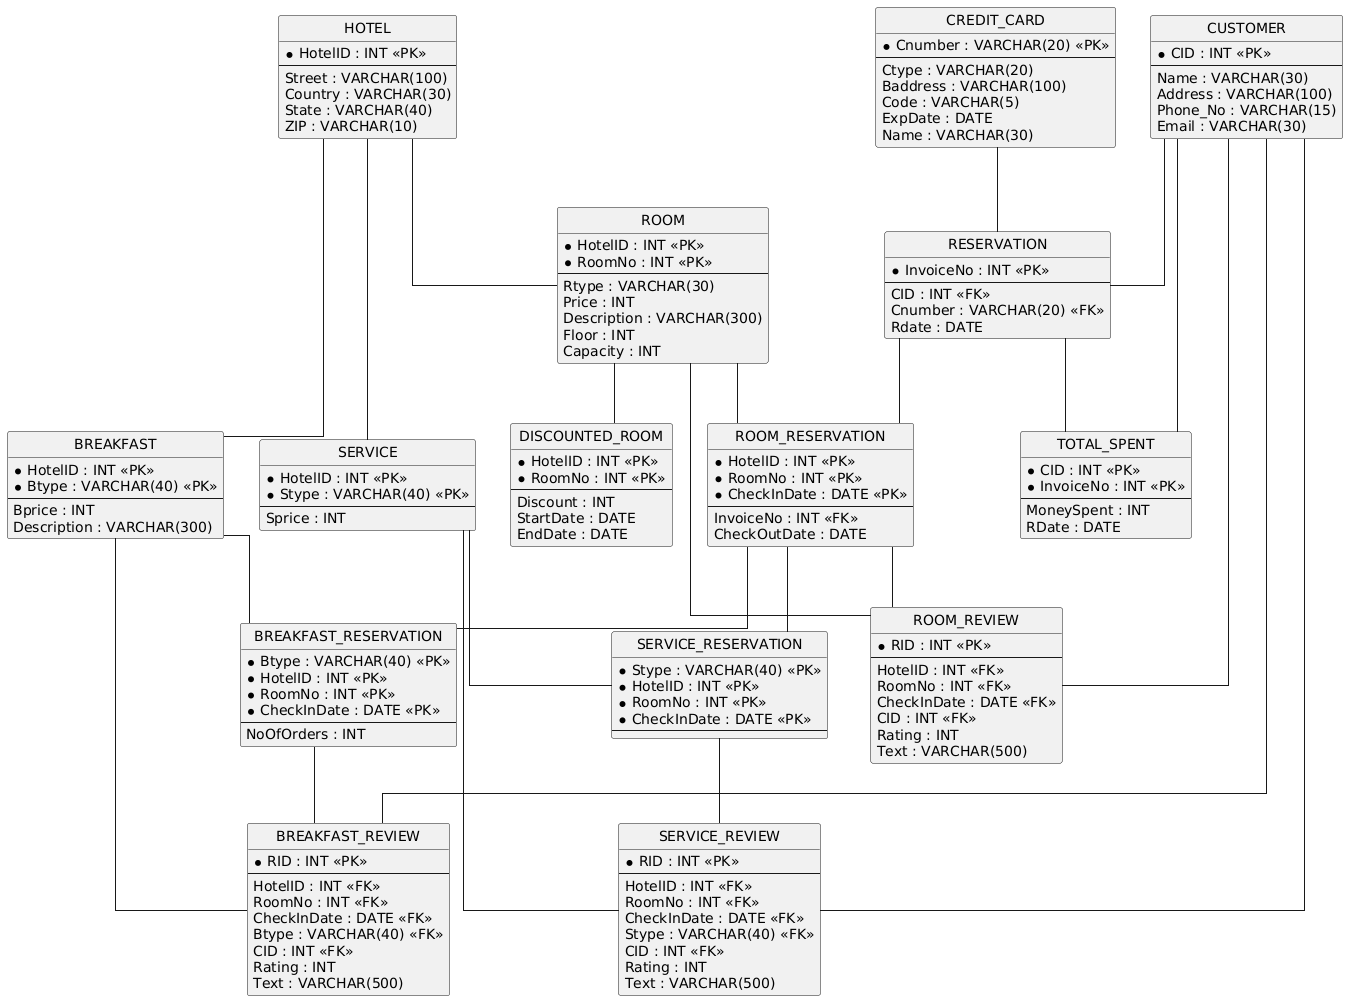

The diagram above was rendered by PlantUML. Its source (embedded in the PNG):
@startuml
hide circle
skinparam linetype ortho

entity "HOTEL" as HOTEL {
  * HotelID : INT <<PK>>
  --
  Street : VARCHAR(100)
  Country : VARCHAR(30)
  State : VARCHAR(40)
  ZIP : VARCHAR(10)
}

entity "ROOM" as ROOM {
  * HotelID : INT <<PK>>
  * RoomNo : INT <<PK>>
  --
  Rtype : VARCHAR(30)
  Price : INT
  Description : VARCHAR(300)
  Floor : INT
  Capacity : INT
}

entity "DISCOUNTED_ROOM" as DISCOUNTED_ROOM {
  * HotelID : INT <<PK>>
  * RoomNo : INT <<PK>>
  --
  Discount : INT
  StartDate : DATE
  EndDate : DATE
}

entity "SERVICE" as SERVICE {
  * HotelID : INT <<PK>>
  * Stype : VARCHAR(40) <<PK>>
  --
  Sprice : INT
}

entity "BREAKFAST" as BREAKFAST {
  * HotelID : INT <<PK>>
  * Btype : VARCHAR(40) <<PK>>
  --
  Bprice : INT
  Description : VARCHAR(300)
}

entity "CUSTOMER" as CUSTOMER {
  * CID : INT <<PK>>
  --
  Name : VARCHAR(30)
  Address : VARCHAR(100)
  Phone_No : VARCHAR(15)
  Email : VARCHAR(30)
}

entity "CREDIT_CARD" as CREDIT_CARD {
  * Cnumber : VARCHAR(20) <<PK>>
  --
  Ctype : VARCHAR(20)
  Baddress : VARCHAR(100)
  Code : VARCHAR(5)
  ExpDate : DATE
  Name : VARCHAR(30)
}

entity "RESERVATION" as RESERVATION {
  * InvoiceNo : INT <<PK>>
  --
  CID : INT <<FK>>
  Cnumber : VARCHAR(20) <<FK>>
  Rdate : DATE
}

entity "ROOM_RESERVATION" as ROOM_RESERVATION {
  * HotelID : INT <<PK>>
  * RoomNo : INT <<PK>>
  * CheckInDate : DATE <<PK>>
  --
  InvoiceNo : INT <<FK>>
  CheckOutDate : DATE
}

entity "BREAKFAST_RESERVATION" as BREAKFAST_RESERVATION {
  * Btype : VARCHAR(40) <<PK>>
  * HotelID : INT <<PK>>
  * RoomNo : INT <<PK>>
  * CheckInDate : DATE <<PK>>
  --
  NoOfOrders : INT
}

entity "SERVICE_RESERVATION" as SERVICE_RESERVATION {
  * Stype : VARCHAR(40) <<PK>>
  * HotelID : INT <<PK>>
  * RoomNo : INT <<PK>>
  * CheckInDate : DATE <<PK>>
  --
}

entity "ROOM_REVIEW" as ROOM_REVIEW {
  * RID : INT <<PK>>
  --
  HotelID : INT <<FK>>
  RoomNo : INT <<FK>>
  CheckInDate : DATE <<FK>>
  CID : INT <<FK>>
  Rating : INT
  Text : VARCHAR(500)
}

entity "SERVICE_REVIEW" as SERVICE_REVIEW {
  * RID : INT <<PK>>
  --
  HotelID : INT <<FK>>
  RoomNo : INT <<FK>>
  CheckInDate : DATE <<FK>>
  Stype : VARCHAR(40) <<FK>>
  CID : INT <<FK>>
  Rating : INT
  Text : VARCHAR(500)
}

entity "BREAKFAST_REVIEW" as BREAKFAST_REVIEW {
  * RID : INT <<PK>>
  --
  HotelID : INT <<FK>>
  RoomNo : INT <<FK>>
  CheckInDate : DATE <<FK>>
  Btype : VARCHAR(40) <<FK>>
  CID : INT <<FK>>
  Rating : INT
  Text : VARCHAR(500)
}

entity "TOTAL_SPENT" as TOTAL_SPENT {
  * CID : INT <<PK>>
  * InvoiceNo : INT <<PK>>
  --
  MoneySpent : INT
  RDate : DATE
}

HOTEL -- ROOM
ROOM -- DISCOUNTED_ROOM
HOTEL -- SERVICE
HOTEL -- BREAKFAST
CUSTOMER -- RESERVATION
CREDIT_CARD -- RESERVATION
ROOM -- ROOM_RESERVATION
RESERVATION -- ROOM_RESERVATION
BREAKFAST -- BREAKFAST_RESERVATION
ROOM_RESERVATION -- BREAKFAST_RESERVATION
SERVICE -- SERVICE_RESERVATION
ROOM_RESERVATION -- SERVICE_RESERVATION
CUSTOMER -- ROOM_REVIEW
ROOM -- ROOM_REVIEW
ROOM_RESERVATION -- ROOM_REVIEW
CUSTOMER -- SERVICE_REVIEW
SERVICE -- SERVICE_REVIEW
SERVICE_RESERVATION -- SERVICE_REVIEW
CUSTOMER -- BREAKFAST_REVIEW
BREAKFAST -- BREAKFAST_REVIEW
BREAKFAST_RESERVATION -- BREAKFAST_REVIEW
CUSTOMER -- TOTAL_SPENT
RESERVATION -- TOTAL_SPENT
@enduml